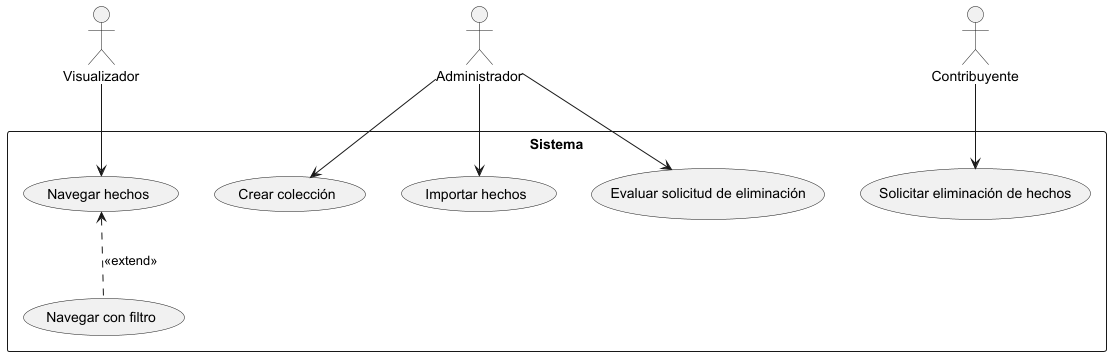

The diagram above was rendered by PlantUML. Its source (embedded in the PNG):
@startuml
'https://plantuml.com/use-case-diagram

"Visualizador" as Vis
"Administrador" as Admin
"Contribuyente" as Cont

rectangle Sistema {
    (Crear colección)
    (Importar hechos)
    (Evaluar solicitud de eliminación)
    (Navegar hechos)
    (Navegar con filtro)
    (Solicitar eliminación de hechos)
}

Admin --> (Crear colección)
Admin --> (Importar hechos)
Admin --> (Evaluar solicitud de eliminación)

Vis --> (Navegar hechos)
(Navegar hechos) <.. (Navegar con filtro) : <<extend>>

Cont --> (Solicitar eliminación de hechos)

@enduml